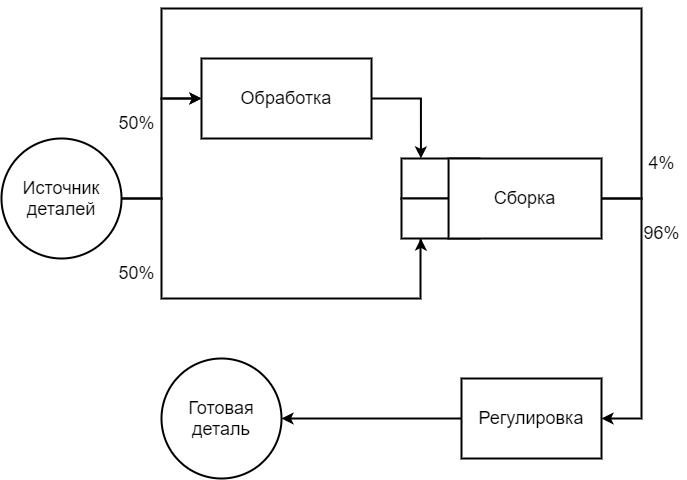

The diagram above was exported from draw.io. Its source (the exported page's mxGraphModel, read from the mxfile embedded in the PNG):
<mxGraphModel dx="905" dy="680" grid="1" gridSize="10" guides="1" tooltips="1" connect="1" arrows="1" fold="1" page="1" pageScale="1" pageWidth="827" pageHeight="1169" math="0" shadow="0">
  <root>
    <mxCell id="0" />
    <mxCell id="1" parent="0" />
    <mxCell id="vjmvVa1fEzHEaAsttgSB-5" style="edgeStyle=orthogonalEdgeStyle;rounded=0;orthogonalLoop=1;jettySize=auto;html=1;exitX=1;exitY=0.5;exitDx=0;exitDy=0;entryX=0;entryY=0.5;entryDx=0;entryDy=0;fontSize=18;strokeWidth=2;" edge="1" parent="1" source="9b8yyJYp79Iaa7T3TdHv-1" target="9b8yyJYp79Iaa7T3TdHv-4">
      <mxGeometry relative="1" as="geometry">
        <Array as="points">
          <mxPoint x="240" y="300" />
          <mxPoint x="240" y="200" />
        </Array>
      </mxGeometry>
    </mxCell>
    <mxCell id="vjmvVa1fEzHEaAsttgSB-6" style="edgeStyle=orthogonalEdgeStyle;rounded=0;orthogonalLoop=1;jettySize=auto;html=1;exitX=1;exitY=0.5;exitDx=0;exitDy=0;entryX=0.25;entryY=1;entryDx=0;entryDy=0;fontSize=18;strokeWidth=2;" edge="1" parent="1" source="9b8yyJYp79Iaa7T3TdHv-1" target="9b8yyJYp79Iaa7T3TdHv-18">
      <mxGeometry relative="1" as="geometry">
        <Array as="points">
          <mxPoint x="240" y="300" />
          <mxPoint x="240" y="400" />
          <mxPoint x="499" y="400" />
          <mxPoint x="499" y="340" />
        </Array>
      </mxGeometry>
    </mxCell>
    <mxCell id="9b8yyJYp79Iaa7T3TdHv-1" value="Источник деталей" style="ellipse;whiteSpace=wrap;html=1;aspect=fixed;fontSize=18;verticalAlign=middle;strokeWidth=2;perimeterSpacing=0;" parent="1" vertex="1">
      <mxGeometry x="80" y="240" width="120" height="120" as="geometry" />
    </mxCell>
    <mxCell id="vjmvVa1fEzHEaAsttgSB-7" style="edgeStyle=orthogonalEdgeStyle;rounded=0;orthogonalLoop=1;jettySize=auto;html=1;exitX=1;exitY=0.5;exitDx=0;exitDy=0;entryX=0.25;entryY=0;entryDx=0;entryDy=0;fontSize=18;strokeWidth=2;" edge="1" parent="1" source="9b8yyJYp79Iaa7T3TdHv-4" target="9b8yyJYp79Iaa7T3TdHv-17">
      <mxGeometry relative="1" as="geometry" />
    </mxCell>
    <mxCell id="9b8yyJYp79Iaa7T3TdHv-4" value="Обработка" style="rounded=0;whiteSpace=wrap;html=1;fontSize=18;strokeWidth=2;" parent="1" vertex="1">
      <mxGeometry x="280" y="160" width="170" height="80" as="geometry" />
    </mxCell>
    <mxCell id="9b8yyJYp79Iaa7T3TdHv-10" value="50%" style="text;html=1;align=center;verticalAlign=middle;resizable=0;points=[];autosize=1;fontSize=18;" parent="1" vertex="1">
      <mxGeometry x="190" y="210" width="50" height="30" as="geometry" />
    </mxCell>
    <mxCell id="vjmvVa1fEzHEaAsttgSB-1" value="Готовая деталь" style="ellipse;whiteSpace=wrap;html=1;aspect=fixed;fontSize=18;strokeWidth=2;" vertex="1" parent="1">
      <mxGeometry x="240" y="460" width="120" height="120" as="geometry" />
    </mxCell>
    <mxCell id="vjmvVa1fEzHEaAsttgSB-12" style="edgeStyle=orthogonalEdgeStyle;rounded=0;orthogonalLoop=1;jettySize=auto;html=1;exitX=0;exitY=0.5;exitDx=0;exitDy=0;entryX=1;entryY=0.5;entryDx=0;entryDy=0;strokeWidth=2;fontSize=18;" edge="1" parent="1" source="vjmvVa1fEzHEaAsttgSB-3" target="vjmvVa1fEzHEaAsttgSB-1">
      <mxGeometry relative="1" as="geometry" />
    </mxCell>
    <mxCell id="vjmvVa1fEzHEaAsttgSB-3" value="Регулировка" style="rounded=0;whiteSpace=wrap;html=1;fontSize=18;strokeWidth=2;" vertex="1" parent="1">
      <mxGeometry x="540" y="480" width="140" height="80" as="geometry" />
    </mxCell>
    <mxCell id="vjmvVa1fEzHEaAsttgSB-4" value="" style="group" vertex="1" connectable="0" parent="1">
      <mxGeometry x="480" y="260" width="200" height="80" as="geometry" />
    </mxCell>
    <mxCell id="9b8yyJYp79Iaa7T3TdHv-17" value="" style="rounded=0;whiteSpace=wrap;html=1;strokeWidth=2;" parent="vjmvVa1fEzHEaAsttgSB-4" vertex="1">
      <mxGeometry width="77.77777777777779" height="40" as="geometry" />
    </mxCell>
    <mxCell id="9b8yyJYp79Iaa7T3TdHv-18" value="" style="rounded=0;whiteSpace=wrap;html=1;strokeWidth=2;" parent="vjmvVa1fEzHEaAsttgSB-4" vertex="1">
      <mxGeometry y="40" width="77.77777777777779" height="40" as="geometry" />
    </mxCell>
    <mxCell id="vjmvVa1fEzHEaAsttgSB-2" value="Сборка" style="rounded=0;whiteSpace=wrap;html=1;fontSize=18;strokeWidth=2;" vertex="1" parent="vjmvVa1fEzHEaAsttgSB-4">
      <mxGeometry x="47.05882352941177" width="152.94117647058826" height="80" as="geometry" />
    </mxCell>
    <mxCell id="vjmvVa1fEzHEaAsttgSB-8" style="edgeStyle=orthogonalEdgeStyle;rounded=0;orthogonalLoop=1;jettySize=auto;html=1;exitX=1;exitY=0.5;exitDx=0;exitDy=0;entryX=1;entryY=0.5;entryDx=0;entryDy=0;strokeWidth=2;fontSize=18;" edge="1" parent="1" source="vjmvVa1fEzHEaAsttgSB-2" target="vjmvVa1fEzHEaAsttgSB-3">
      <mxGeometry relative="1" as="geometry">
        <Array as="points">
          <mxPoint x="720" y="300" />
          <mxPoint x="720" y="520" />
        </Array>
      </mxGeometry>
    </mxCell>
    <mxCell id="vjmvVa1fEzHEaAsttgSB-9" style="edgeStyle=orthogonalEdgeStyle;rounded=0;orthogonalLoop=1;jettySize=auto;html=1;exitX=1;exitY=0.5;exitDx=0;exitDy=0;entryX=0;entryY=0.5;entryDx=0;entryDy=0;strokeWidth=2;fontSize=18;" edge="1" parent="1" source="vjmvVa1fEzHEaAsttgSB-2" target="9b8yyJYp79Iaa7T3TdHv-4">
      <mxGeometry relative="1" as="geometry">
        <Array as="points">
          <mxPoint x="720" y="300" />
          <mxPoint x="720" y="110" />
          <mxPoint x="240" y="110" />
          <mxPoint x="240" y="200" />
        </Array>
      </mxGeometry>
    </mxCell>
    <mxCell id="vjmvVa1fEzHEaAsttgSB-10" value="50%" style="text;html=1;align=center;verticalAlign=middle;resizable=0;points=[];autosize=1;fontSize=18;" vertex="1" parent="1">
      <mxGeometry x="190" y="360" width="50" height="30" as="geometry" />
    </mxCell>
    <mxCell id="vjmvVa1fEzHEaAsttgSB-11" value="4%" style="text;html=1;align=center;verticalAlign=middle;resizable=0;points=[];autosize=1;fontSize=18;" vertex="1" parent="1">
      <mxGeometry x="720" y="250" width="40" height="30" as="geometry" />
    </mxCell>
    <mxCell id="vjmvVa1fEzHEaAsttgSB-13" value="96%" style="text;html=1;align=center;verticalAlign=middle;resizable=0;points=[];autosize=1;fontSize=18;" vertex="1" parent="1">
      <mxGeometry x="715" y="320" width="50" height="30" as="geometry" />
    </mxCell>
  </root>
</mxGraphModel>